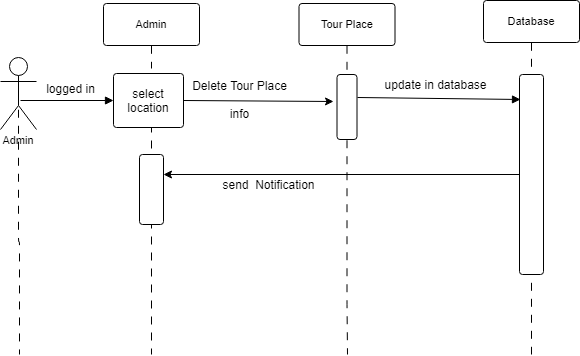

The diagram above was exported from draw.io. Its source (the exported page's mxGraphModel, read from the mxfile embedded in the PNG):
<mxGraphModel dx="868" dy="407" grid="1" gridSize="10" guides="1" tooltips="1" connect="1" arrows="1" fold="1" page="1" pageScale="1" pageWidth="850" pageHeight="1100" math="0" shadow="0">
  <root>
    <mxCell id="0" />
    <mxCell id="1" parent="0" />
    <UserObject label="&lt;font style=&quot;font-size: 12px&quot;&gt;logged in&lt;/font&gt;" lucidchartObjectId="BQatiKH2iUAZ" id="bPZ2P2om2Gdx2PAIRpKJ-1">
      <mxCell style="html=1;whiteSpace=wrap;strokeColor=none;fillColor=none;whiteSpace=wrap;fontSize=11;fontColor=#000000;spacing=0;strokeOpacity=100;rounded=1;absoluteArcSize=1;arcSize=6;" vertex="1" zOrder="2" parent="1">
        <mxGeometry x="159" y="209" width="137" height="29" as="geometry" />
      </mxCell>
    </UserObject>
    <UserObject label="Admin" lucidchartObjectId="BQateymwX7bK" id="bPZ2P2om2Gdx2PAIRpKJ-2">
      <mxCell style="html=1;whiteSpace=wrap;;whiteSpace=wrap;fontSize=11;fontColor=#000000;spacing=3;strokeOpacity=100;fillOpacity=100;rounded=1;absoluteArcSize=1;arcSize=6;fillColor=#ffffff;" vertex="1" zOrder="3" parent="1">
        <mxGeometry x="260" y="139" width="96" height="42" as="geometry" />
      </mxCell>
    </UserObject>
    <UserObject label="Database" lucidchartObjectId="BQaty1ooxwkq" id="bPZ2P2om2Gdx2PAIRpKJ-3">
      <mxCell style="html=1;whiteSpace=wrap;;whiteSpace=wrap;fontSize=11;fontColor=#000000;spacing=3;strokeOpacity=100;fillOpacity=100;rounded=1;absoluteArcSize=1;arcSize=6;fillColor=#ffffff;" vertex="1" zOrder="4" parent="1">
        <mxGeometry x="640" y="136" width="96" height="42" as="geometry" />
      </mxCell>
    </UserObject>
    <UserObject label="Tour Place" lucidchartObjectId="BQatAc4LXH._" id="bPZ2P2om2Gdx2PAIRpKJ-4">
      <mxCell style="html=1;whiteSpace=wrap;;whiteSpace=wrap;fontSize=11;fontColor=#000000;spacing=3;strokeOpacity=100;fillOpacity=100;rounded=1;absoluteArcSize=1;arcSize=6;fillColor=#ffffff;" vertex="1" zOrder="6" parent="1">
        <mxGeometry x="455.5" y="139" width="96" height="42" as="geometry" />
      </mxCell>
    </UserObject>
    <UserObject label="" lucidchartObjectId="BQatYsqP9_xD" id="bPZ2P2om2Gdx2PAIRpKJ-5">
      <mxCell style="html=1;jettySize=18;whiteSpace=wrap;fontSize=11;strokeOpacity=100;rounded=0;startArrow=none;;endArrow=block;endFill=1;;entryX=0.042;entryY=0.125;entryDx=0;entryDy=0;entryPerimeter=0;exitX=1.025;exitY=0.354;exitDx=0;exitDy=0;exitPerimeter=0;" edge="1" parent="1" target="bPZ2P2om2Gdx2PAIRpKJ-17" source="bPZ2P2om2Gdx2PAIRpKJ-18">
        <mxGeometry width="100" height="100" relative="1" as="geometry">
          <Array as="points" />
          <mxPoint x="776" y="234" as="targetPoint" />
          <mxPoint x="656" y="231" as="sourcePoint" />
        </mxGeometry>
      </mxCell>
    </UserObject>
    <mxCell id="bPZ2P2om2Gdx2PAIRpKJ-6" value="&lt;font style=&quot;font-size: 12px&quot;&gt;update in database&lt;/font&gt;" style="text;html=1;resizable=0;labelBackgroundColor=#ffffff;align=center;verticalAlign=middle;fontColor=#000000;;fontSize=11;" vertex="1" parent="bPZ2P2om2Gdx2PAIRpKJ-5">
      <mxGeometry relative="1" as="geometry">
        <mxPoint x="-4.59" y="-14.51" as="offset" />
      </mxGeometry>
    </mxCell>
    <UserObject label="" lucidchartObjectId="BQat5L7.bYkt" id="bPZ2P2om2Gdx2PAIRpKJ-7">
      <mxCell style="html=1;jettySize=18;whiteSpace=wrap;fontSize=11;strokeOpacity=100;dashed=1;dashPattern=8 8;rounded=1;arcSize=10;edgeStyle=orthogonalEdgeStyle;startArrow=none;;endArrow=none;;" edge="1" parent="1">
        <mxGeometry width="100" height="100" relative="1" as="geometry">
          <Array as="points" />
          <mxPoint x="308" y="260" as="sourcePoint" />
          <mxPoint x="308" y="490" as="targetPoint" />
        </mxGeometry>
      </mxCell>
    </UserObject>
    <UserObject label="" lucidchartObjectId="BQategqZ~9TB" id="bPZ2P2om2Gdx2PAIRpKJ-8">
      <mxCell style="html=1;whiteSpace=wrap;;whiteSpace=wrap;fontSize=11;spacing=0;strokeOpacity=100;fillOpacity=100;rounded=1;absoluteArcSize=1;arcSize=6;fillColor=#ffffff;" vertex="1" zOrder="16" parent="1">
        <mxGeometry x="296" y="290" width="24" height="70" as="geometry" />
      </mxCell>
    </UserObject>
    <UserObject label="" lucidchartObjectId="BQatzb.U8~9F" id="bPZ2P2om2Gdx2PAIRpKJ-9">
      <mxCell style="html=1;jettySize=18;whiteSpace=wrap;fontSize=11;strokeOpacity=100;dashed=1;dashPattern=8 8;rounded=1;arcSize=10;edgeStyle=orthogonalEdgeStyle;startArrow=none;;endArrow=none;;exitX=0.5;exitY=1.011111111111111;exitPerimeter=0;" edge="1" parent="1" source="bPZ2P2om2Gdx2PAIRpKJ-18">
        <mxGeometry width="100" height="100" relative="1" as="geometry">
          <Array as="points">
            <mxPoint x="504" y="439" />
          </Array>
          <mxPoint x="504" y="490" as="targetPoint" />
        </mxGeometry>
      </mxCell>
    </UserObject>
    <UserObject label="" lucidchartObjectId="BQatsLzk2A6c" id="bPZ2P2om2Gdx2PAIRpKJ-10">
      <mxCell style="html=1;jettySize=18;whiteSpace=wrap;fontSize=11;strokeOpacity=100;dashed=1;dashPattern=8 8;rounded=1;arcSize=10;edgeStyle=orthogonalEdgeStyle;startArrow=none;;endArrow=none;;exitX=0.5;exitY=1.0071428571428571;exitPerimeter=0;" edge="1" parent="1" source="bPZ2P2om2Gdx2PAIRpKJ-3">
        <mxGeometry width="100" height="100" relative="1" as="geometry">
          <Array as="points" />
          <mxPoint x="688" y="490" as="targetPoint" />
        </mxGeometry>
      </mxCell>
    </UserObject>
    <UserObject label="Admin" lucidchartObjectId="BQat7Q~5wfcj" id="bPZ2P2om2Gdx2PAIRpKJ-11">
      <mxCell style="html=1;whiteSpace=wrap;shape=umlActor;labelPosition=center;verticalLabelPosition=bottom;verticalAlign=top;whiteSpace=nowrap;whiteSpace=wrap;fontSize=11;fontColor=#000000;spacing=0;strokeOpacity=100;rounded=1;absoluteArcSize=1;arcSize=6;" vertex="1" zOrder="24" parent="1">
        <mxGeometry x="157" y="193" width="36" height="72" as="geometry" />
      </mxCell>
    </UserObject>
    <UserObject label="" lucidchartObjectId="BQatMcQggi6l" id="bPZ2P2om2Gdx2PAIRpKJ-12">
      <mxCell style="html=1;jettySize=18;whiteSpace=wrap;fontSize=11;rounded=0;startArrow=none;;endArrow=block;endFill=1;;" edge="1" parent="1">
        <mxGeometry width="100" height="100" relative="1" as="geometry">
          <Array as="points" />
          <mxPoint x="270" y="236" as="targetPoint" />
          <mxPoint x="177" y="236" as="sourcePoint" />
        </mxGeometry>
      </mxCell>
    </UserObject>
    <UserObject label="" lucidchartObjectId="BQatt-anQVDa" id="bPZ2P2om2Gdx2PAIRpKJ-13">
      <mxCell style="html=1;jettySize=18;whiteSpace=wrap;fontSize=11;strokeOpacity=100;dashed=1;dashPattern=8 8;rounded=1;arcSize=10;edgeStyle=orthogonalEdgeStyle;startArrow=none;;endArrow=none;;exitX=0.5;exitY=0.5037117593940021;exitPerimeter=0;" edge="1" parent="1" source="bPZ2P2om2Gdx2PAIRpKJ-11">
        <mxGeometry width="100" height="100" relative="1" as="geometry">
          <Array as="points" />
          <mxPoint x="176" y="490" as="targetPoint" />
        </mxGeometry>
      </mxCell>
    </UserObject>
    <UserObject label="" lucidchartObjectId="BQatjMNZRox6" id="bPZ2P2om2Gdx2PAIRpKJ-14">
      <mxCell style="html=1;jettySize=18;whiteSpace=wrap;fontSize=11;strokeOpacity=100;dashed=1;dashPattern=8 8;rounded=1;arcSize=10;edgeStyle=orthogonalEdgeStyle;startArrow=none;;endArrow=none;;exitX=0.5;exitY=1.0071428571428571;exitPerimeter=0;" edge="1" parent="1" source="bPZ2P2om2Gdx2PAIRpKJ-2">
        <mxGeometry width="100" height="100" relative="1" as="geometry">
          <Array as="points" />
          <mxPoint x="308" y="204" as="targetPoint" />
        </mxGeometry>
      </mxCell>
    </UserObject>
    <UserObject label="" lucidchartObjectId="BQatj0TJEoQ2" id="bPZ2P2om2Gdx2PAIRpKJ-15">
      <mxCell style="html=1;jettySize=18;whiteSpace=wrap;fontSize=11;strokeOpacity=100;dashed=1;dashPattern=8 8;rounded=0;startArrow=none;;endArrow=none;;exitX=0.5;exitY=1.0071428571428571;exitPerimeter=0;entryX=0.5;entryY=-0.01111111111111119;entryPerimeter=0;" edge="1" parent="1" source="bPZ2P2om2Gdx2PAIRpKJ-4" target="bPZ2P2om2Gdx2PAIRpKJ-18">
        <mxGeometry width="100" height="100" relative="1" as="geometry">
          <Array as="points" />
        </mxGeometry>
      </mxCell>
    </UserObject>
    <mxCell id="bPZ2P2om2Gdx2PAIRpKJ-16" style="edgeStyle=orthogonalEdgeStyle;rounded=0;orthogonalLoop=1;jettySize=auto;html=1;exitX=0;exitY=0.5;exitDx=0;exitDy=0;fontSize=12;" edge="1" parent="1" source="bPZ2P2om2Gdx2PAIRpKJ-17">
      <mxGeometry relative="1" as="geometry">
        <mxPoint x="320" y="310" as="targetPoint" />
      </mxGeometry>
    </mxCell>
    <UserObject label="" lucidchartObjectId="BQatfhDhC_-w" id="bPZ2P2om2Gdx2PAIRpKJ-17">
      <mxCell style="html=1;whiteSpace=wrap;;whiteSpace=wrap;fontSize=11;spacing=0;strokeOpacity=100;fillOpacity=100;rounded=1;absoluteArcSize=1;arcSize=6;fillColor=#ffffff;" vertex="1" zOrder="37" parent="1">
        <mxGeometry x="676" y="210" width="24" height="200" as="geometry" />
      </mxCell>
    </UserObject>
    <mxCell id="bPZ2P2om2Gdx2PAIRpKJ-18" value="" style="html=1;whiteSpace=wrap;whiteSpace=wrap;fontSize=11;fontColor=#000000;whiteSpace=wrap;spacing=0;strokeOpacity=100;rounded=1;absoluteArcSize=1;arcSize=6;" vertex="1" zOrder="43" parent="1">
      <mxGeometry x="493.5" y="210" width="20" height="65" as="geometry" />
    </mxCell>
    <mxCell id="bPZ2P2om2Gdx2PAIRpKJ-19" value="Delete Tour Place&lt;br&gt;&lt;br&gt;info" style="text;html=1;align=center;verticalAlign=middle;resizable=0;points=[];autosize=1;fontSize=12;" vertex="1" parent="1">
      <mxGeometry x="340.5" y="210" width="110" height="50" as="geometry" />
    </mxCell>
    <mxCell id="bPZ2P2om2Gdx2PAIRpKJ-20" value="send&amp;nbsp; Notification" style="text;html=1;align=center;verticalAlign=middle;resizable=0;points=[];autosize=1;fontSize=12;" vertex="1" parent="1">
      <mxGeometry x="370" y="310" width="110" height="20" as="geometry" />
    </mxCell>
    <mxCell id="bPZ2P2om2Gdx2PAIRpKJ-21" value="" style="endArrow=classic;html=1;exitX=1;exitY=0.5;exitDx=0;exitDy=0;" edge="1" parent="1" source="bPZ2P2om2Gdx2PAIRpKJ-27">
      <mxGeometry width="50" height="50" relative="1" as="geometry">
        <mxPoint x="327" y="237.082" as="sourcePoint" />
        <mxPoint x="490" y="237" as="targetPoint" />
      </mxGeometry>
    </mxCell>
    <mxCell id="bPZ2P2om2Gdx2PAIRpKJ-27" value="&lt;font style=&quot;font-size: 12px&quot;&gt;select&lt;br&gt;location&lt;/font&gt;" style="html=1;whiteSpace=wrap;whiteSpace=wrap;fontSize=11;fontColor=#000000;whiteSpace=wrap;spacing=0;strokeOpacity=100;rounded=1;absoluteArcSize=1;arcSize=6;" vertex="1" zOrder="43" parent="1">
      <mxGeometry x="270" y="209" width="70" height="54" as="geometry" />
    </mxCell>
  </root>
</mxGraphModel>